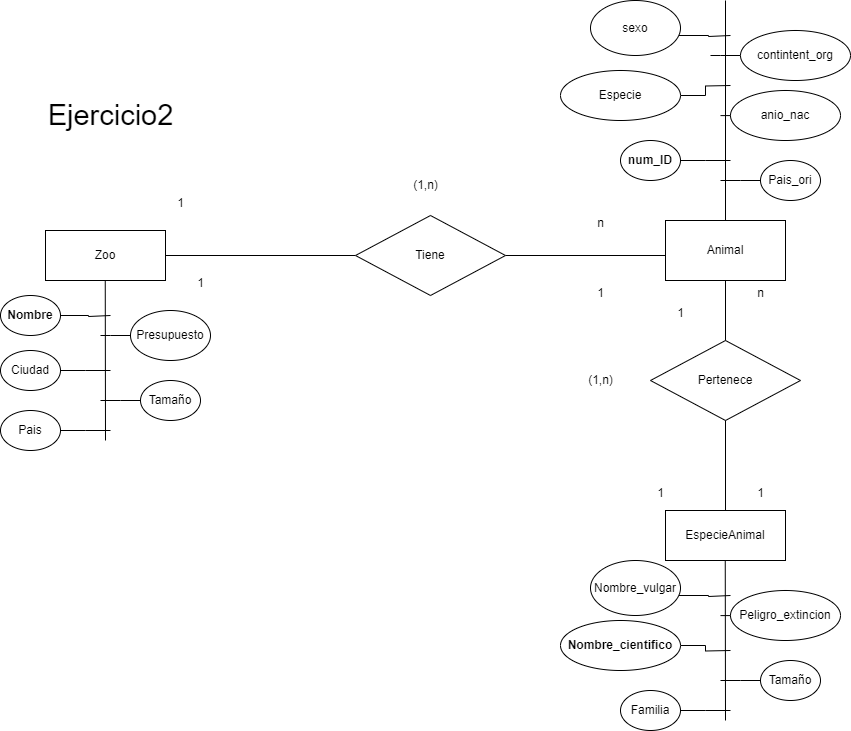

The diagram above was exported from draw.io. Its source (the exported page's mxGraphModel, read from the mxfile embedded in the PNG):
<mxGraphModel dx="1965" dy="1148" grid="1" gridSize="10" guides="1" tooltips="1" connect="1" arrows="1" fold="1" page="1" pageScale="1" pageWidth="850" pageHeight="1100" math="0" shadow="0">
  <root>
    <mxCell id="0" />
    <mxCell id="1" parent="0" />
    <mxCell id="532z-U-QK6vRLL7yDc9U-1" value="&lt;font style=&quot;font-size: 29px;&quot;&gt;Ejercicio2&lt;/font&gt;" style="text;html=1;align=center;verticalAlign=middle;resizable=0;points=[];autosize=1;strokeColor=none;fillColor=none;" vertex="1" parent="1">
      <mxGeometry x="55" y="230" width="150" height="50" as="geometry" />
    </mxCell>
    <mxCell id="532z-U-QK6vRLL7yDc9U-3" style="edgeStyle=orthogonalEdgeStyle;rounded=0;orthogonalLoop=1;jettySize=auto;html=1;entryX=0;entryY=0.5;entryDx=0;entryDy=0;endArrow=none;endFill=0;" edge="1" parent="1" source="532z-U-QK6vRLL7yDc9U-4" target="532z-U-QK6vRLL7yDc9U-7">
      <mxGeometry relative="1" as="geometry" />
    </mxCell>
    <mxCell id="532z-U-QK6vRLL7yDc9U-4" value="Zoo" style="rounded=0;whiteSpace=wrap;html=1;" vertex="1" parent="1">
      <mxGeometry x="65" y="370" width="120" height="50" as="geometry" />
    </mxCell>
    <mxCell id="532z-U-QK6vRLL7yDc9U-5" value="EspecieAnimal" style="rounded=0;whiteSpace=wrap;html=1;" vertex="1" parent="1">
      <mxGeometry x="685" y="650" width="120" height="50" as="geometry" />
    </mxCell>
    <mxCell id="532z-U-QK6vRLL7yDc9U-6" style="edgeStyle=orthogonalEdgeStyle;rounded=0;orthogonalLoop=1;jettySize=auto;html=1;endArrow=none;endFill=0;" edge="1" parent="1" source="532z-U-QK6vRLL7yDc9U-7" target="532z-U-QK6vRLL7yDc9U-5">
      <mxGeometry relative="1" as="geometry" />
    </mxCell>
    <mxCell id="532z-U-QK6vRLL7yDc9U-7" value="Tiene" style="rhombus;whiteSpace=wrap;html=1;" vertex="1" parent="1">
      <mxGeometry x="375" y="355" width="150" height="80" as="geometry" />
    </mxCell>
    <mxCell id="532z-U-QK6vRLL7yDc9U-13" value="" style="endArrow=none;html=1;rounded=0;entryX=0.5;entryY=1;entryDx=0;entryDy=0;" edge="1" parent="1">
      <mxGeometry width="50" height="50" relative="1" as="geometry">
        <mxPoint x="125" y="580" as="sourcePoint" />
        <mxPoint x="124.75" y="420" as="targetPoint" />
      </mxGeometry>
    </mxCell>
    <mxCell id="532z-U-QK6vRLL7yDc9U-23" style="edgeStyle=orthogonalEdgeStyle;rounded=0;orthogonalLoop=1;jettySize=auto;html=1;endArrow=none;endFill=0;" edge="1" parent="1" source="532z-U-QK6vRLL7yDc9U-14">
      <mxGeometry relative="1" as="geometry">
        <mxPoint x="130" y="455" as="targetPoint" />
        <Array as="points">
          <mxPoint x="108" y="455" />
          <mxPoint x="130" y="456" />
        </Array>
      </mxGeometry>
    </mxCell>
    <mxCell id="532z-U-QK6vRLL7yDc9U-14" value="&lt;b&gt;Nombre&lt;/b&gt;" style="ellipse;whiteSpace=wrap;html=1;" vertex="1" parent="1">
      <mxGeometry x="20" y="435" width="60" height="40" as="geometry" />
    </mxCell>
    <mxCell id="532z-U-QK6vRLL7yDc9U-24" style="edgeStyle=orthogonalEdgeStyle;rounded=0;orthogonalLoop=1;jettySize=auto;html=1;endArrow=none;endFill=0;" edge="1" parent="1" source="532z-U-QK6vRLL7yDc9U-15">
      <mxGeometry relative="1" as="geometry">
        <mxPoint x="130" y="510" as="targetPoint" />
      </mxGeometry>
    </mxCell>
    <mxCell id="532z-U-QK6vRLL7yDc9U-15" value="Ciudad" style="ellipse;whiteSpace=wrap;html=1;" vertex="1" parent="1">
      <mxGeometry x="20" y="490" width="60" height="40" as="geometry" />
    </mxCell>
    <mxCell id="532z-U-QK6vRLL7yDc9U-25" style="edgeStyle=orthogonalEdgeStyle;rounded=0;orthogonalLoop=1;jettySize=auto;html=1;endArrow=none;endFill=0;" edge="1" parent="1" source="532z-U-QK6vRLL7yDc9U-17">
      <mxGeometry relative="1" as="geometry">
        <mxPoint x="130" y="570" as="targetPoint" />
      </mxGeometry>
    </mxCell>
    <mxCell id="532z-U-QK6vRLL7yDc9U-17" value="Pais" style="ellipse;whiteSpace=wrap;html=1;" vertex="1" parent="1">
      <mxGeometry x="20" y="550" width="60" height="40" as="geometry" />
    </mxCell>
    <mxCell id="532z-U-QK6vRLL7yDc9U-26" style="edgeStyle=orthogonalEdgeStyle;rounded=0;orthogonalLoop=1;jettySize=auto;html=1;endArrow=none;endFill=0;" edge="1" parent="1" source="532z-U-QK6vRLL7yDc9U-18">
      <mxGeometry relative="1" as="geometry">
        <mxPoint x="120" y="540" as="targetPoint" />
      </mxGeometry>
    </mxCell>
    <mxCell id="532z-U-QK6vRLL7yDc9U-18" value="Tamaño" style="ellipse;whiteSpace=wrap;html=1;" vertex="1" parent="1">
      <mxGeometry x="160" y="520" width="60" height="40" as="geometry" />
    </mxCell>
    <mxCell id="532z-U-QK6vRLL7yDc9U-27" style="edgeStyle=orthogonalEdgeStyle;rounded=0;orthogonalLoop=1;jettySize=auto;html=1;endArrow=none;endFill=0;" edge="1" parent="1" source="532z-U-QK6vRLL7yDc9U-19">
      <mxGeometry relative="1" as="geometry">
        <mxPoint x="120" y="475" as="targetPoint" />
      </mxGeometry>
    </mxCell>
    <mxCell id="532z-U-QK6vRLL7yDc9U-19" value="Presupuesto" style="ellipse;whiteSpace=wrap;html=1;" vertex="1" parent="1">
      <mxGeometry x="150" y="450" width="80" height="50" as="geometry" />
    </mxCell>
    <mxCell id="532z-U-QK6vRLL7yDc9U-51" value="" style="endArrow=none;html=1;rounded=0;entryX=0.5;entryY=1;entryDx=0;entryDy=0;" edge="1" parent="1">
      <mxGeometry width="50" height="50" relative="1" as="geometry">
        <mxPoint x="745" y="860" as="sourcePoint" />
        <mxPoint x="744.75" y="700" as="targetPoint" />
      </mxGeometry>
    </mxCell>
    <mxCell id="532z-U-QK6vRLL7yDc9U-52" style="edgeStyle=orthogonalEdgeStyle;rounded=0;orthogonalLoop=1;jettySize=auto;html=1;endArrow=none;endFill=0;" edge="1" parent="1" source="532z-U-QK6vRLL7yDc9U-53">
      <mxGeometry relative="1" as="geometry">
        <mxPoint x="750" y="735" as="targetPoint" />
        <Array as="points">
          <mxPoint x="728" y="735" />
          <mxPoint x="750" y="736" />
        </Array>
      </mxGeometry>
    </mxCell>
    <mxCell id="532z-U-QK6vRLL7yDc9U-53" value="Nombre_vulgar" style="ellipse;whiteSpace=wrap;html=1;" vertex="1" parent="1">
      <mxGeometry x="610" y="700" width="90" height="55" as="geometry" />
    </mxCell>
    <mxCell id="532z-U-QK6vRLL7yDc9U-54" style="edgeStyle=orthogonalEdgeStyle;rounded=0;orthogonalLoop=1;jettySize=auto;html=1;endArrow=none;endFill=0;" edge="1" parent="1" source="532z-U-QK6vRLL7yDc9U-55">
      <mxGeometry relative="1" as="geometry">
        <mxPoint x="750" y="790" as="targetPoint" />
      </mxGeometry>
    </mxCell>
    <mxCell id="532z-U-QK6vRLL7yDc9U-55" value="&lt;b&gt;Nombre_cientifico&lt;/b&gt;" style="ellipse;whiteSpace=wrap;html=1;" vertex="1" parent="1">
      <mxGeometry x="580" y="760" width="120" height="50" as="geometry" />
    </mxCell>
    <mxCell id="532z-U-QK6vRLL7yDc9U-56" style="edgeStyle=orthogonalEdgeStyle;rounded=0;orthogonalLoop=1;jettySize=auto;html=1;endArrow=none;endFill=0;" edge="1" parent="1" source="532z-U-QK6vRLL7yDc9U-57">
      <mxGeometry relative="1" as="geometry">
        <mxPoint x="750" y="850" as="targetPoint" />
      </mxGeometry>
    </mxCell>
    <mxCell id="532z-U-QK6vRLL7yDc9U-57" value="Familia" style="ellipse;whiteSpace=wrap;html=1;" vertex="1" parent="1">
      <mxGeometry x="640" y="830" width="60" height="40" as="geometry" />
    </mxCell>
    <mxCell id="532z-U-QK6vRLL7yDc9U-58" style="edgeStyle=orthogonalEdgeStyle;rounded=0;orthogonalLoop=1;jettySize=auto;html=1;endArrow=none;endFill=0;" edge="1" parent="1" source="532z-U-QK6vRLL7yDc9U-59">
      <mxGeometry relative="1" as="geometry">
        <mxPoint x="740" y="820" as="targetPoint" />
      </mxGeometry>
    </mxCell>
    <mxCell id="532z-U-QK6vRLL7yDc9U-59" value="Tamaño" style="ellipse;whiteSpace=wrap;html=1;" vertex="1" parent="1">
      <mxGeometry x="780" y="800" width="60" height="40" as="geometry" />
    </mxCell>
    <mxCell id="532z-U-QK6vRLL7yDc9U-60" style="edgeStyle=orthogonalEdgeStyle;rounded=0;orthogonalLoop=1;jettySize=auto;html=1;endArrow=none;endFill=0;" edge="1" parent="1">
      <mxGeometry relative="1" as="geometry">
        <mxPoint x="740" y="755" as="targetPoint" />
        <mxPoint x="770.0001522493458" y="755.0588235294117" as="sourcePoint" />
      </mxGeometry>
    </mxCell>
    <mxCell id="532z-U-QK6vRLL7yDc9U-61" value="Peligro_extincion" style="ellipse;whiteSpace=wrap;html=1;" vertex="1" parent="1">
      <mxGeometry x="750" y="730" width="110" height="50" as="geometry" />
    </mxCell>
    <mxCell id="532z-U-QK6vRLL7yDc9U-62" value="Animal" style="rounded=0;whiteSpace=wrap;html=1;" vertex="1" parent="1">
      <mxGeometry x="685" y="360" width="120" height="60" as="geometry" />
    </mxCell>
    <mxCell id="532z-U-QK6vRLL7yDc9U-64" value="Pertenece" style="rhombus;whiteSpace=wrap;html=1;" vertex="1" parent="1">
      <mxGeometry x="670" y="480" width="150" height="80" as="geometry" />
    </mxCell>
    <mxCell id="532z-U-QK6vRLL7yDc9U-65" value="" style="endArrow=none;html=1;rounded=0;" edge="1" parent="1">
      <mxGeometry width="50" height="50" relative="1" as="geometry">
        <mxPoint x="745" y="360" as="sourcePoint" />
        <mxPoint x="745" y="140" as="targetPoint" />
      </mxGeometry>
    </mxCell>
    <mxCell id="532z-U-QK6vRLL7yDc9U-66" style="edgeStyle=orthogonalEdgeStyle;rounded=0;orthogonalLoop=1;jettySize=auto;html=1;endArrow=none;endFill=0;" edge="1" parent="1" source="532z-U-QK6vRLL7yDc9U-67">
      <mxGeometry relative="1" as="geometry">
        <mxPoint x="750" y="175" as="targetPoint" />
        <Array as="points">
          <mxPoint x="728" y="175" />
          <mxPoint x="750" y="176" />
        </Array>
      </mxGeometry>
    </mxCell>
    <mxCell id="532z-U-QK6vRLL7yDc9U-67" value="sexo" style="ellipse;whiteSpace=wrap;html=1;" vertex="1" parent="1">
      <mxGeometry x="610" y="140" width="90" height="55" as="geometry" />
    </mxCell>
    <mxCell id="532z-U-QK6vRLL7yDc9U-68" style="edgeStyle=orthogonalEdgeStyle;rounded=0;orthogonalLoop=1;jettySize=auto;html=1;endArrow=none;endFill=0;" edge="1" parent="1" source="532z-U-QK6vRLL7yDc9U-69">
      <mxGeometry relative="1" as="geometry">
        <mxPoint x="750" y="225" as="targetPoint" />
      </mxGeometry>
    </mxCell>
    <mxCell id="532z-U-QK6vRLL7yDc9U-69" value="Especie" style="ellipse;whiteSpace=wrap;html=1;" vertex="1" parent="1">
      <mxGeometry x="580" y="210" width="120" height="50" as="geometry" />
    </mxCell>
    <mxCell id="532z-U-QK6vRLL7yDc9U-70" style="edgeStyle=orthogonalEdgeStyle;rounded=0;orthogonalLoop=1;jettySize=auto;html=1;endArrow=none;endFill=0;" edge="1" parent="1" source="532z-U-QK6vRLL7yDc9U-71">
      <mxGeometry relative="1" as="geometry">
        <mxPoint x="750" y="300" as="targetPoint" />
      </mxGeometry>
    </mxCell>
    <mxCell id="532z-U-QK6vRLL7yDc9U-71" value="&lt;b&gt;num_ID&lt;/b&gt;" style="ellipse;whiteSpace=wrap;html=1;" vertex="1" parent="1">
      <mxGeometry x="640" y="280" width="60" height="40" as="geometry" />
    </mxCell>
    <mxCell id="532z-U-QK6vRLL7yDc9U-72" style="edgeStyle=orthogonalEdgeStyle;rounded=0;orthogonalLoop=1;jettySize=auto;html=1;endArrow=none;endFill=0;" edge="1" parent="1" source="532z-U-QK6vRLL7yDc9U-73">
      <mxGeometry relative="1" as="geometry">
        <mxPoint x="740" y="320" as="targetPoint" />
      </mxGeometry>
    </mxCell>
    <mxCell id="532z-U-QK6vRLL7yDc9U-73" value="Pais_ori" style="ellipse;whiteSpace=wrap;html=1;" vertex="1" parent="1">
      <mxGeometry x="780" y="300" width="60" height="40" as="geometry" />
    </mxCell>
    <mxCell id="532z-U-QK6vRLL7yDc9U-74" style="edgeStyle=orthogonalEdgeStyle;rounded=0;orthogonalLoop=1;jettySize=auto;html=1;endArrow=none;endFill=0;" edge="1" parent="1">
      <mxGeometry relative="1" as="geometry">
        <mxPoint x="740" y="255" as="targetPoint" />
        <mxPoint x="770.0001522493458" y="255.0588235294117" as="sourcePoint" />
      </mxGeometry>
    </mxCell>
    <mxCell id="532z-U-QK6vRLL7yDc9U-75" value="anio_nac" style="ellipse;whiteSpace=wrap;html=1;" vertex="1" parent="1">
      <mxGeometry x="750" y="230" width="110" height="50" as="geometry" />
    </mxCell>
    <mxCell id="532z-U-QK6vRLL7yDc9U-77" style="edgeStyle=orthogonalEdgeStyle;rounded=0;orthogonalLoop=1;jettySize=auto;html=1;endArrow=none;endFill=0;" edge="1" parent="1" source="532z-U-QK6vRLL7yDc9U-76">
      <mxGeometry relative="1" as="geometry">
        <mxPoint x="730" y="195" as="targetPoint" />
      </mxGeometry>
    </mxCell>
    <mxCell id="532z-U-QK6vRLL7yDc9U-76" value="contintent_org" style="ellipse;whiteSpace=wrap;html=1;" vertex="1" parent="1">
      <mxGeometry x="760" y="170" width="110" height="50" as="geometry" />
    </mxCell>
    <mxCell id="532z-U-QK6vRLL7yDc9U-78" value="1" style="text;html=1;align=center;verticalAlign=middle;resizable=0;points=[];autosize=1;strokeColor=none;fillColor=none;" vertex="1" parent="1">
      <mxGeometry x="185" y="328" width="30" height="30" as="geometry" />
    </mxCell>
    <mxCell id="532z-U-QK6vRLL7yDc9U-79" value="n" style="text;html=1;align=center;verticalAlign=middle;resizable=0;points=[];autosize=1;strokeColor=none;fillColor=none;" vertex="1" parent="1">
      <mxGeometry x="605" y="348" width="30" height="30" as="geometry" />
    </mxCell>
    <mxCell id="532z-U-QK6vRLL7yDc9U-80" value="1" style="text;html=1;align=center;verticalAlign=middle;resizable=0;points=[];autosize=1;strokeColor=none;fillColor=none;" vertex="1" parent="1">
      <mxGeometry x="605" y="418" width="30" height="30" as="geometry" />
    </mxCell>
    <mxCell id="532z-U-QK6vRLL7yDc9U-81" value="1" style="text;html=1;align=center;verticalAlign=middle;resizable=0;points=[];autosize=1;strokeColor=none;fillColor=none;" vertex="1" parent="1">
      <mxGeometry x="205" y="408" width="30" height="30" as="geometry" />
    </mxCell>
    <mxCell id="532z-U-QK6vRLL7yDc9U-82" value="(1,n)" style="text;html=1;align=center;verticalAlign=middle;resizable=0;points=[];autosize=1;strokeColor=none;fillColor=none;" vertex="1" parent="1">
      <mxGeometry x="420" y="310" width="50" height="30" as="geometry" />
    </mxCell>
    <mxCell id="532z-U-QK6vRLL7yDc9U-83" value="1" style="text;html=1;align=center;verticalAlign=middle;resizable=0;points=[];autosize=1;strokeColor=none;fillColor=none;" vertex="1" parent="1">
      <mxGeometry x="685" y="438" width="30" height="30" as="geometry" />
    </mxCell>
    <mxCell id="532z-U-QK6vRLL7yDc9U-84" value="1" style="text;html=1;align=center;verticalAlign=middle;resizable=0;points=[];autosize=1;strokeColor=none;fillColor=none;" vertex="1" parent="1">
      <mxGeometry x="665" y="618" width="30" height="30" as="geometry" />
    </mxCell>
    <mxCell id="532z-U-QK6vRLL7yDc9U-85" value="1" style="text;html=1;align=center;verticalAlign=middle;resizable=0;points=[];autosize=1;strokeColor=none;fillColor=none;" vertex="1" parent="1">
      <mxGeometry x="765" y="618" width="30" height="30" as="geometry" />
    </mxCell>
    <mxCell id="532z-U-QK6vRLL7yDc9U-86" value="n" style="text;html=1;align=center;verticalAlign=middle;resizable=0;points=[];autosize=1;strokeColor=none;fillColor=none;" vertex="1" parent="1">
      <mxGeometry x="765" y="418" width="30" height="30" as="geometry" />
    </mxCell>
    <mxCell id="532z-U-QK6vRLL7yDc9U-87" value="(1,n)" style="text;html=1;align=center;verticalAlign=middle;resizable=0;points=[];autosize=1;strokeColor=none;fillColor=none;" vertex="1" parent="1">
      <mxGeometry x="595" y="505" width="50" height="30" as="geometry" />
    </mxCell>
  </root>
</mxGraphModel>